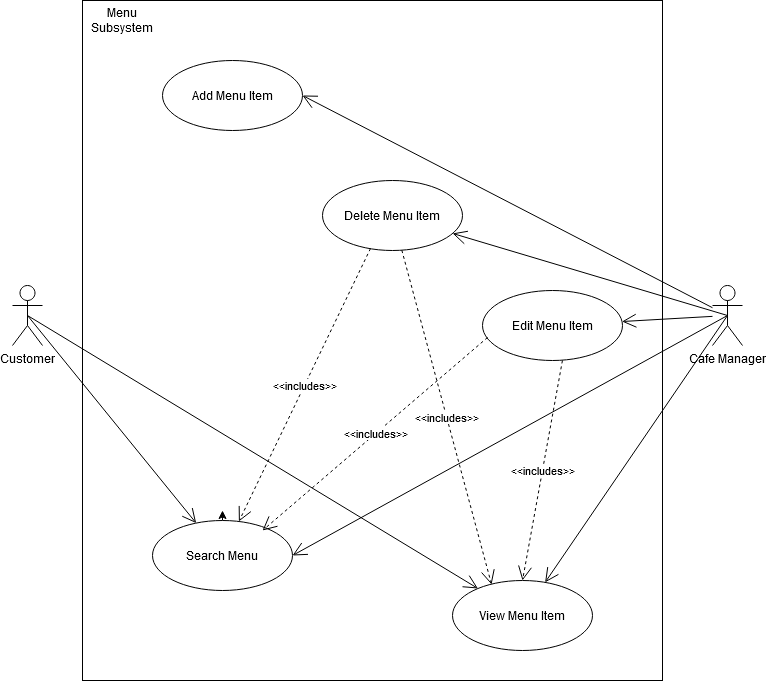

The diagram above was exported from draw.io. Its source (the exported page's mxGraphModel, read from the mxfile embedded in the PNG):
<mxGraphModel dx="1298" dy="762" grid="1" gridSize="10" guides="1" tooltips="1" connect="1" arrows="1" fold="1" page="1" pageScale="1" pageWidth="850" pageHeight="1100" math="0" shadow="0">
  <root>
    <mxCell id="0" />
    <mxCell id="1" parent="0" />
    <mxCell id="ZRla0rp3U9oWjRwfB21j-7" value="" style="group" parent="1" vertex="1" connectable="0">
      <mxGeometry x="40" y="60" width="730" height="680" as="geometry" />
    </mxCell>
    <mxCell id="jFUO0PGuVnO1CUy2V-aA-25" value="" style="rounded=0;whiteSpace=wrap;html=1;" parent="ZRla0rp3U9oWjRwfB21j-7" vertex="1">
      <mxGeometry x="70" width="580" height="680" as="geometry" />
    </mxCell>
    <mxCell id="jFUO0PGuVnO1CUy2V-aA-1" value="View Menu Item" style="ellipse;whiteSpace=wrap;html=1;" parent="ZRla0rp3U9oWjRwfB21j-7" vertex="1">
      <mxGeometry x="440" y="580" width="140" height="70" as="geometry" />
    </mxCell>
    <mxCell id="jFUO0PGuVnO1CUy2V-aA-2" value="Cafe Manager" style="shape=umlActor;verticalLabelPosition=bottom;labelBackgroundColor=#ffffff;verticalAlign=top;html=1;" parent="ZRla0rp3U9oWjRwfB21j-7" vertex="1">
      <mxGeometry x="700" y="285" width="30" height="60" as="geometry" />
    </mxCell>
    <mxCell id="ZRla0rp3U9oWjRwfB21j-3" style="edgeStyle=orthogonalEdgeStyle;rounded=0;orthogonalLoop=1;jettySize=auto;html=1;" parent="ZRla0rp3U9oWjRwfB21j-7" source="jFUO0PGuVnO1CUy2V-aA-3" edge="1">
      <mxGeometry relative="1" as="geometry">
        <mxPoint x="210" y="510" as="targetPoint" />
        <Array as="points">
          <mxPoint x="210" y="520" />
          <mxPoint x="210" y="520" />
        </Array>
      </mxGeometry>
    </mxCell>
    <mxCell id="jFUO0PGuVnO1CUy2V-aA-3" value="Search Menu" style="ellipse;whiteSpace=wrap;html=1;" parent="ZRla0rp3U9oWjRwfB21j-7" vertex="1">
      <mxGeometry x="140" y="520" width="140" height="70" as="geometry" />
    </mxCell>
    <mxCell id="jFUO0PGuVnO1CUy2V-aA-11" value="Edit Menu Item" style="ellipse;whiteSpace=wrap;html=1;" parent="ZRla0rp3U9oWjRwfB21j-7" vertex="1">
      <mxGeometry x="470" y="290" width="140" height="70" as="geometry" />
    </mxCell>
    <mxCell id="jFUO0PGuVnO1CUy2V-aA-12" value="Add Menu Item" style="ellipse;whiteSpace=wrap;html=1;" parent="ZRla0rp3U9oWjRwfB21j-7" vertex="1">
      <mxGeometry x="150" y="60" width="140" height="70" as="geometry" />
    </mxCell>
    <mxCell id="jFUO0PGuVnO1CUy2V-aA-13" value="Customer" style="shape=umlActor;verticalLabelPosition=bottom;labelBackgroundColor=#ffffff;verticalAlign=top;html=1;" parent="ZRla0rp3U9oWjRwfB21j-7" vertex="1">
      <mxGeometry y="285" width="30" height="60" as="geometry" />
    </mxCell>
    <mxCell id="jFUO0PGuVnO1CUy2V-aA-16" value="" style="endArrow=open;endFill=1;endSize=12;html=1;exitX=0.5;exitY=0.5;exitDx=0;exitDy=0;exitPerimeter=0;" parent="ZRla0rp3U9oWjRwfB21j-7" source="jFUO0PGuVnO1CUy2V-aA-13" target="jFUO0PGuVnO1CUy2V-aA-1" edge="1">
      <mxGeometry width="160" relative="1" as="geometry">
        <mxPoint x="10" y="314.5" as="sourcePoint" />
        <mxPoint x="170" y="314.5" as="targetPoint" />
      </mxGeometry>
    </mxCell>
    <mxCell id="jFUO0PGuVnO1CUy2V-aA-17" value="" style="endArrow=open;endFill=1;endSize=12;html=1;exitX=0.5;exitY=0.5;exitDx=0;exitDy=0;exitPerimeter=0;" parent="ZRla0rp3U9oWjRwfB21j-7" source="jFUO0PGuVnO1CUy2V-aA-13" target="jFUO0PGuVnO1CUy2V-aA-3" edge="1">
      <mxGeometry width="160" relative="1" as="geometry">
        <mxPoint x="25" y="325" as="sourcePoint" />
        <mxPoint x="246.96796909148952" y="182.60545379036523" as="targetPoint" />
      </mxGeometry>
    </mxCell>
    <mxCell id="jFUO0PGuVnO1CUy2V-aA-23" value="" style="endArrow=open;endFill=1;endSize=12;html=1;entryX=1;entryY=0.5;entryDx=0;entryDy=0;" parent="ZRla0rp3U9oWjRwfB21j-7" source="jFUO0PGuVnO1CUy2V-aA-2" target="jFUO0PGuVnO1CUy2V-aA-12" edge="1">
      <mxGeometry width="160" relative="1" as="geometry">
        <mxPoint x="530" y="222.39" as="sourcePoint" />
        <mxPoint x="751.9679690914895" y="79.99545379036522" as="targetPoint" />
      </mxGeometry>
    </mxCell>
    <mxCell id="jFUO0PGuVnO1CUy2V-aA-24" value="" style="endArrow=open;endFill=1;endSize=12;html=1;" parent="ZRla0rp3U9oWjRwfB21j-7" source="jFUO0PGuVnO1CUy2V-aA-2" target="jFUO0PGuVnO1CUy2V-aA-11" edge="1">
      <mxGeometry width="160" relative="1" as="geometry">
        <mxPoint x="720" y="336.25" as="sourcePoint" />
        <mxPoint x="555" y="295" as="targetPoint" />
      </mxGeometry>
    </mxCell>
    <mxCell id="jFUO0PGuVnO1CUy2V-aA-26" value="Menu Subsystem" style="text;html=1;strokeColor=none;fillColor=none;align=center;verticalAlign=middle;whiteSpace=wrap;rounded=0;" parent="ZRla0rp3U9oWjRwfB21j-7" vertex="1">
      <mxGeometry x="90" y="10" width="40" height="20" as="geometry" />
    </mxCell>
    <mxCell id="bM-VvpCtBgBMx3hNyJ1D-1" value="Delete Menu Item" style="ellipse;whiteSpace=wrap;html=1;" parent="ZRla0rp3U9oWjRwfB21j-7" vertex="1">
      <mxGeometry x="310" y="180" width="140" height="70" as="geometry" />
    </mxCell>
    <mxCell id="bM-VvpCtBgBMx3hNyJ1D-2" value="" style="endArrow=open;endFill=1;endSize=12;html=1;exitX=0.5;exitY=0.5;exitDx=0;exitDy=0;exitPerimeter=0;" parent="ZRla0rp3U9oWjRwfB21j-7" source="jFUO0PGuVnO1CUy2V-aA-2" target="bM-VvpCtBgBMx3hNyJ1D-1" edge="1">
      <mxGeometry width="160" relative="1" as="geometry">
        <mxPoint x="720" y="343" as="sourcePoint" />
        <mxPoint x="549.9933683619681" y="377.0013263276064" as="targetPoint" />
      </mxGeometry>
    </mxCell>
    <mxCell id="bM-VvpCtBgBMx3hNyJ1D-4" value="" style="endArrow=open;endFill=1;endSize=12;html=1;exitX=0.5;exitY=0.5;exitDx=0;exitDy=0;exitPerimeter=0;" parent="ZRla0rp3U9oWjRwfB21j-7" source="jFUO0PGuVnO1CUy2V-aA-2" target="jFUO0PGuVnO1CUy2V-aA-1" edge="1">
      <mxGeometry width="160" relative="1" as="geometry">
        <mxPoint x="735" y="325" as="sourcePoint" />
        <mxPoint x="554.777069497524" y="332.208917220099" as="targetPoint" />
      </mxGeometry>
    </mxCell>
    <mxCell id="bM-VvpCtBgBMx3hNyJ1D-5" value="" style="endArrow=open;endFill=1;endSize=12;html=1;entryX=1;entryY=0.5;entryDx=0;entryDy=0;exitX=0.5;exitY=0.5;exitDx=0;exitDy=0;exitPerimeter=0;" parent="ZRla0rp3U9oWjRwfB21j-7" source="jFUO0PGuVnO1CUy2V-aA-2" target="jFUO0PGuVnO1CUy2V-aA-3" edge="1">
      <mxGeometry width="160" relative="1" as="geometry">
        <mxPoint x="720" y="328.8461538461538" as="sourcePoint" />
        <mxPoint x="407.2872223968959" y="409.02891733412935" as="targetPoint" />
      </mxGeometry>
    </mxCell>
    <mxCell id="ZRla0rp3U9oWjRwfB21j-2" value="&amp;lt;&amp;lt;includes&amp;gt;&amp;gt;" style="endArrow=open;endSize=12;dashed=1;html=1;exitX=0.343;exitY=0.971;exitDx=0;exitDy=0;exitPerimeter=0;" parent="ZRla0rp3U9oWjRwfB21j-7" source="bM-VvpCtBgBMx3hNyJ1D-1" target="jFUO0PGuVnO1CUy2V-aA-3" edge="1">
      <mxGeometry width="160" relative="1" as="geometry">
        <mxPoint x="199.98000000000002" y="379.02" as="sourcePoint" />
        <mxPoint x="210" y="510" as="targetPoint" />
        <Array as="points" />
      </mxGeometry>
    </mxCell>
    <mxCell id="ZRla0rp3U9oWjRwfB21j-4" value="&amp;lt;&amp;lt;includes&amp;gt;&amp;gt;" style="endArrow=open;endSize=12;dashed=1;html=1;entryX=0.279;entryY=0.057;entryDx=0;entryDy=0;entryPerimeter=0;" parent="ZRla0rp3U9oWjRwfB21j-7" source="bM-VvpCtBgBMx3hNyJ1D-1" target="jFUO0PGuVnO1CUy2V-aA-1" edge="1">
      <mxGeometry width="160" relative="1" as="geometry">
        <mxPoint x="368.02" y="257.97" as="sourcePoint" />
        <mxPoint x="236.40316816336986" y="530.9745092827393" as="targetPoint" />
        <Array as="points" />
      </mxGeometry>
    </mxCell>
    <mxCell id="ZRla0rp3U9oWjRwfB21j-5" value="&amp;lt;&amp;lt;includes&amp;gt;&amp;gt;" style="endArrow=open;endSize=12;dashed=1;html=1;entryX=0.5;entryY=0;entryDx=0;entryDy=0;exitX=0.571;exitY=1;exitDx=0;exitDy=0;exitPerimeter=0;" parent="ZRla0rp3U9oWjRwfB21j-7" source="jFUO0PGuVnO1CUy2V-aA-11" target="jFUO0PGuVnO1CUy2V-aA-1" edge="1">
      <mxGeometry width="160" relative="1" as="geometry">
        <mxPoint x="399.33171910213764" y="259.6876023190571" as="sourcePoint" />
        <mxPoint x="489.05999999999995" y="593.99" as="targetPoint" />
        <Array as="points" />
      </mxGeometry>
    </mxCell>
    <mxCell id="ZRla0rp3U9oWjRwfB21j-6" value="&amp;lt;&amp;lt;includes&amp;gt;&amp;gt;" style="endArrow=open;endSize=12;dashed=1;html=1;entryX=0.786;entryY=0.143;entryDx=0;entryDy=0;exitX=0.036;exitY=0.671;exitDx=0;exitDy=0;exitPerimeter=0;entryPerimeter=0;" parent="ZRla0rp3U9oWjRwfB21j-7" source="jFUO0PGuVnO1CUy2V-aA-11" target="jFUO0PGuVnO1CUy2V-aA-3" edge="1">
      <mxGeometry width="160" relative="1" as="geometry">
        <mxPoint x="559.94" y="370" as="sourcePoint" />
        <mxPoint x="520" y="590" as="targetPoint" />
        <Array as="points" />
      </mxGeometry>
    </mxCell>
  </root>
</mxGraphModel>